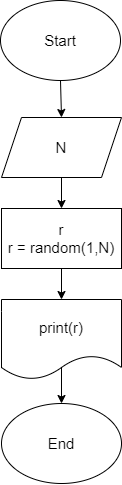

The diagram above was exported from draw.io. Its source (the exported page's mxGraphModel, read from the mxfile embedded in the PNG):
<mxGraphModel dx="1209" dy="516" grid="1" gridSize="13" guides="1" tooltips="1" connect="1" arrows="1" fold="1" page="1" pageScale="1" pageWidth="827" pageHeight="1169" background="none" math="0" shadow="0">
  <root>
    <mxCell id="0" />
    <mxCell id="1" parent="0" />
    <mxCell id="20" style="edgeStyle=none;html=1;entryX=0.5;entryY=0;entryDx=0;entryDy=0;fontSize=15;" edge="1" parent="1" source="2" target="19">
      <mxGeometry relative="1" as="geometry" />
    </mxCell>
    <mxCell id="2" value="&lt;font style=&quot;font-size: 15px&quot;&gt;Start&lt;/font&gt;" style="ellipse;whiteSpace=wrap;html=1;" vertex="1" parent="1">
      <mxGeometry x="353" width="120" height="80" as="geometry" />
    </mxCell>
    <mxCell id="23" style="edgeStyle=none;html=1;fontSize=15;" edge="1" parent="1" source="19" target="21">
      <mxGeometry relative="1" as="geometry" />
    </mxCell>
    <mxCell id="19" value="N" style="shape=parallelogram;perimeter=parallelogramPerimeter;whiteSpace=wrap;html=1;fixedSize=1;fontSize=15;" vertex="1" parent="1">
      <mxGeometry x="354" y="117" width="120" height="60" as="geometry" />
    </mxCell>
    <mxCell id="24" style="edgeStyle=none;html=1;entryX=0.5;entryY=0;entryDx=0;entryDy=0;fontSize=15;" edge="1" parent="1" source="21" target="22">
      <mxGeometry relative="1" as="geometry" />
    </mxCell>
    <mxCell id="21" value="r&lt;br&gt;r = random(1,N)" style="rounded=0;whiteSpace=wrap;html=1;fontSize=15;" vertex="1" parent="1">
      <mxGeometry x="354" y="208" width="120" height="60" as="geometry" />
    </mxCell>
    <mxCell id="26" style="edgeStyle=none;html=1;fontSize=15;exitX=0.5;exitY=0.824;exitDx=0;exitDy=0;exitPerimeter=0;" edge="1" parent="1" source="22" target="25">
      <mxGeometry relative="1" as="geometry" />
    </mxCell>
    <mxCell id="22" value="print(r)" style="shape=document;whiteSpace=wrap;html=1;boundedLbl=1;fontSize=15;" vertex="1" parent="1">
      <mxGeometry x="354" y="299" width="120" height="80" as="geometry" />
    </mxCell>
    <mxCell id="25" value="End" style="ellipse;whiteSpace=wrap;html=1;fontSize=15;" vertex="1" parent="1">
      <mxGeometry x="354" y="403" width="120" height="80" as="geometry" />
    </mxCell>
  </root>
</mxGraphModel>